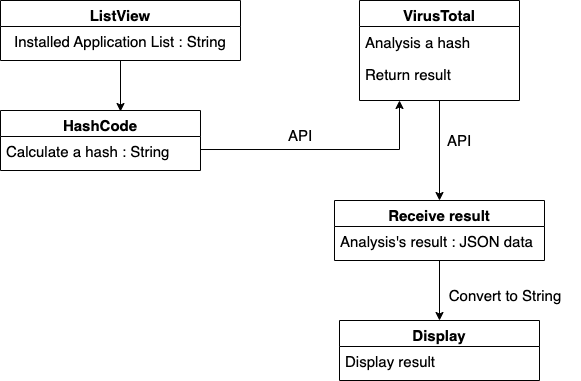

The diagram above was exported from draw.io. Its source (the exported page's mxGraphModel, read from the mxfile embedded in the PNG):
<mxGraphModel dx="2066" dy="1104" grid="1" gridSize="10" guides="1" tooltips="1" connect="1" arrows="1" fold="1" page="1" pageScale="1" pageWidth="827" pageHeight="1169" math="0" shadow="0">
  <root>
    <mxCell id="WIyWlLk6GJQsqaUBKTNV-0" />
    <mxCell id="WIyWlLk6GJQsqaUBKTNV-1" parent="WIyWlLk6GJQsqaUBKTNV-0" />
    <mxCell id="hUdFQKbGKxz3oeitngRm-6" style="edgeStyle=orthogonalEdgeStyle;rounded=0;orthogonalLoop=1;jettySize=auto;html=1;entryX=0.6;entryY=0.017;entryDx=0;entryDy=0;fontSize=15;entryPerimeter=0;" edge="1" parent="WIyWlLk6GJQsqaUBKTNV-1" source="zkfFHV4jXpPFQw0GAbJ--0" target="zkfFHV4jXpPFQw0GAbJ--6">
      <mxGeometry relative="1" as="geometry" />
    </mxCell>
    <mxCell id="zkfFHV4jXpPFQw0GAbJ--0" value="ListView" style="swimlane;fontStyle=1;align=center;verticalAlign=top;childLayout=stackLayout;horizontal=1;startSize=26;horizontalStack=0;resizeParent=1;resizeLast=0;collapsible=1;marginBottom=0;rounded=0;shadow=0;strokeWidth=1;fontSize=15;" parent="WIyWlLk6GJQsqaUBKTNV-1" vertex="1">
      <mxGeometry x="80" y="80" width="240" height="60" as="geometry">
        <mxRectangle x="230" y="140" width="160" height="26" as="alternateBounds" />
      </mxGeometry>
    </mxCell>
    <mxCell id="zkfFHV4jXpPFQw0GAbJ--1" value="Installed Application List : String" style="text;align=center;verticalAlign=top;spacingLeft=4;spacingRight=4;overflow=hidden;rotatable=0;points=[[0,0.5],[1,0.5]];portConstraint=eastwest;fontSize=15;" parent="zkfFHV4jXpPFQw0GAbJ--0" vertex="1">
      <mxGeometry y="26" width="240" height="26" as="geometry" />
    </mxCell>
    <mxCell id="hUdFQKbGKxz3oeitngRm-7" style="edgeStyle=orthogonalEdgeStyle;rounded=0;orthogonalLoop=1;jettySize=auto;html=1;entryX=0.25;entryY=1;entryDx=0;entryDy=0;fontSize=15;exitX=1;exitY=0.5;exitDx=0;exitDy=0;" edge="1" parent="WIyWlLk6GJQsqaUBKTNV-1" source="zkfFHV4jXpPFQw0GAbJ--7" target="zkfFHV4jXpPFQw0GAbJ--17">
      <mxGeometry relative="1" as="geometry" />
    </mxCell>
    <mxCell id="zkfFHV4jXpPFQw0GAbJ--6" value="HashCode" style="swimlane;fontStyle=1;align=center;verticalAlign=top;childLayout=stackLayout;horizontal=1;startSize=26;horizontalStack=0;resizeParent=1;resizeLast=0;collapsible=1;marginBottom=0;rounded=0;shadow=0;strokeWidth=1;fontSize=15;" parent="WIyWlLk6GJQsqaUBKTNV-1" vertex="1">
      <mxGeometry x="80" y="190" width="200" height="60" as="geometry">
        <mxRectangle x="130" y="380" width="160" height="26" as="alternateBounds" />
      </mxGeometry>
    </mxCell>
    <mxCell id="zkfFHV4jXpPFQw0GAbJ--7" value="Calculate a hash : String" style="text;align=left;verticalAlign=top;spacingLeft=4;spacingRight=4;overflow=hidden;rotatable=0;points=[[0,0.5],[1,0.5]];portConstraint=eastwest;fontSize=15;" parent="zkfFHV4jXpPFQw0GAbJ--6" vertex="1">
      <mxGeometry y="26" width="200" height="26" as="geometry" />
    </mxCell>
    <mxCell id="hUdFQKbGKxz3oeitngRm-14" style="edgeStyle=orthogonalEdgeStyle;rounded=0;orthogonalLoop=1;jettySize=auto;html=1;entryX=0.5;entryY=0;entryDx=0;entryDy=0;fontSize=15;" edge="1" parent="WIyWlLk6GJQsqaUBKTNV-1" source="zkfFHV4jXpPFQw0GAbJ--17" target="hUdFQKbGKxz3oeitngRm-12">
      <mxGeometry relative="1" as="geometry" />
    </mxCell>
    <mxCell id="zkfFHV4jXpPFQw0GAbJ--17" value="VirusTotal" style="swimlane;fontStyle=1;align=center;verticalAlign=top;childLayout=stackLayout;horizontal=1;startSize=26;horizontalStack=0;resizeParent=1;resizeLast=0;collapsible=1;marginBottom=0;rounded=0;shadow=0;strokeWidth=1;fontSize=15;" parent="WIyWlLk6GJQsqaUBKTNV-1" vertex="1">
      <mxGeometry x="439" y="80" width="160" height="100" as="geometry">
        <mxRectangle x="550" y="140" width="160" height="26" as="alternateBounds" />
      </mxGeometry>
    </mxCell>
    <mxCell id="zkfFHV4jXpPFQw0GAbJ--20" value="Analysis a hash" style="text;align=left;verticalAlign=middle;spacingLeft=4;spacingRight=4;overflow=hidden;rotatable=0;points=[[0,0.5],[1,0.5]];portConstraint=eastwest;rounded=0;shadow=0;html=0;fontSize=15;spacing=2;spacingTop=0;horizontal=1;strokeWidth=1;perimeterSpacing=3;" parent="zkfFHV4jXpPFQw0GAbJ--17" vertex="1">
      <mxGeometry y="26" width="160" height="30" as="geometry" />
    </mxCell>
    <mxCell id="hUdFQKbGKxz3oeitngRm-22" value="Return result" style="text;align=left;verticalAlign=middle;spacingLeft=4;spacingRight=4;overflow=hidden;rotatable=0;points=[[0,0.5],[1,0.5]];portConstraint=eastwest;rounded=0;shadow=0;html=0;fontSize=15;spacing=2;spacingTop=0;horizontal=1;strokeWidth=1;perimeterSpacing=3;" vertex="1" parent="zkfFHV4jXpPFQw0GAbJ--17">
      <mxGeometry y="56" width="160" height="34" as="geometry" />
    </mxCell>
    <mxCell id="hUdFQKbGKxz3oeitngRm-9" value="API" style="text;html=1;strokeColor=none;fillColor=none;align=center;verticalAlign=middle;whiteSpace=wrap;rounded=0;fontSize=15;" vertex="1" parent="WIyWlLk6GJQsqaUBKTNV-1">
      <mxGeometry x="350" y="200" width="60" height="30" as="geometry" />
    </mxCell>
    <mxCell id="hUdFQKbGKxz3oeitngRm-19" style="edgeStyle=orthogonalEdgeStyle;rounded=0;orthogonalLoop=1;jettySize=auto;html=1;exitX=0.5;exitY=1;exitDx=0;exitDy=0;entryX=0.5;entryY=0;entryDx=0;entryDy=0;fontSize=15;" edge="1" parent="WIyWlLk6GJQsqaUBKTNV-1" source="hUdFQKbGKxz3oeitngRm-12" target="hUdFQKbGKxz3oeitngRm-17">
      <mxGeometry relative="1" as="geometry" />
    </mxCell>
    <mxCell id="hUdFQKbGKxz3oeitngRm-12" value="Receive result" style="swimlane;fontStyle=1;align=center;verticalAlign=top;childLayout=stackLayout;horizontal=1;startSize=26;horizontalStack=0;resizeParent=1;resizeLast=0;collapsible=1;marginBottom=0;rounded=0;shadow=0;strokeWidth=1;fontSize=15;" vertex="1" parent="WIyWlLk6GJQsqaUBKTNV-1">
      <mxGeometry x="414" y="280" width="210" height="60" as="geometry">
        <mxRectangle x="130" y="380" width="160" height="26" as="alternateBounds" />
      </mxGeometry>
    </mxCell>
    <mxCell id="hUdFQKbGKxz3oeitngRm-13" value="Analysis's result : JSON data" style="text;align=left;verticalAlign=top;spacingLeft=4;spacingRight=4;overflow=hidden;rotatable=0;points=[[0,0.5],[1,0.5]];portConstraint=eastwest;fontSize=15;" vertex="1" parent="hUdFQKbGKxz3oeitngRm-12">
      <mxGeometry y="26" width="210" height="26" as="geometry" />
    </mxCell>
    <mxCell id="hUdFQKbGKxz3oeitngRm-15" value="API" style="text;html=1;strokeColor=none;fillColor=none;align=center;verticalAlign=middle;whiteSpace=wrap;rounded=0;fontSize=15;" vertex="1" parent="WIyWlLk6GJQsqaUBKTNV-1">
      <mxGeometry x="509" y="205" width="60" height="30" as="geometry" />
    </mxCell>
    <mxCell id="hUdFQKbGKxz3oeitngRm-17" value="Display" style="swimlane;fontStyle=1;align=center;verticalAlign=top;childLayout=stackLayout;horizontal=1;startSize=26;horizontalStack=0;resizeParent=1;resizeLast=0;collapsible=1;marginBottom=0;rounded=0;shadow=0;strokeWidth=1;fontSize=15;" vertex="1" parent="WIyWlLk6GJQsqaUBKTNV-1">
      <mxGeometry x="419" y="400" width="200" height="60" as="geometry">
        <mxRectangle x="130" y="380" width="160" height="26" as="alternateBounds" />
      </mxGeometry>
    </mxCell>
    <mxCell id="hUdFQKbGKxz3oeitngRm-18" value="Display result" style="text;align=left;verticalAlign=top;spacingLeft=4;spacingRight=4;overflow=hidden;rotatable=0;points=[[0,0.5],[1,0.5]];portConstraint=eastwest;fontSize=15;" vertex="1" parent="hUdFQKbGKxz3oeitngRm-17">
      <mxGeometry y="26" width="200" height="26" as="geometry" />
    </mxCell>
    <mxCell id="hUdFQKbGKxz3oeitngRm-20" value="Convert to String" style="text;html=1;strokeColor=none;fillColor=none;align=center;verticalAlign=middle;whiteSpace=wrap;rounded=0;fontSize=15;" vertex="1" parent="WIyWlLk6GJQsqaUBKTNV-1">
      <mxGeometry x="510" y="360" width="150" height="30" as="geometry" />
    </mxCell>
  </root>
</mxGraphModel>